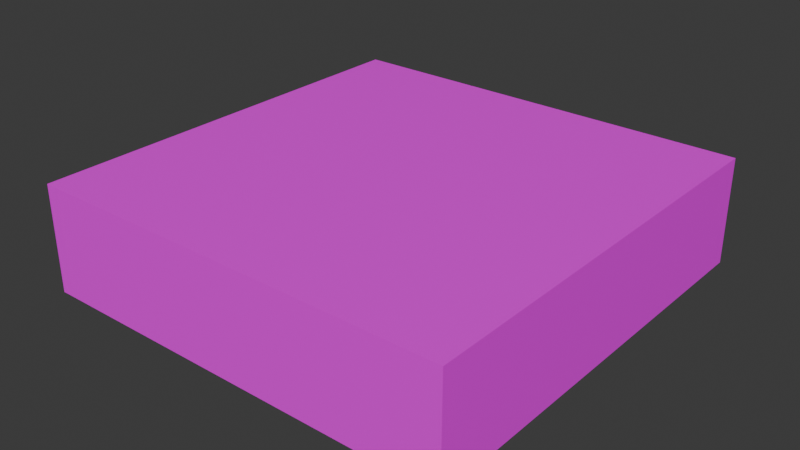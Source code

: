 # Source: BLOCK_Plate_1x1.blend  (saved by Blender 5.0.119; exported with 4.5.12 LTS)
import bpy
from mathutils import Matrix  # noqa: F401  (used for matrix-valued properties, if any)

bpy.ops.wm.read_factory_settings(use_empty=True)
scene = bpy.context.scene
scene.name = 'Scene'

# ---- collections
col_collection = bpy.data.collections.new('Collection'); scene.collection.children.link(col_collection)

# ---- images (referenced by path relative to the original .blend; pixels are not part of the script)
import os
ASSET_DIR = os.environ.get("B2B_ASSET_DIR", "")  # directory of the original .blend (textures are referenced by path, not embedded)
HERE = os.path.dirname(os.path.abspath(__file__))  # packed textures are extracted next to this script under _unpacked/

def load_image(name, relpath, width, height, colorspace="sRGB"):
    """Load a texture the original file referenced (path relative to the .blend, or extracted next to this script)."""
    p = next((c for c in (os.path.join(HERE, relpath), os.path.join(ASSET_DIR, relpath)) if relpath and os.path.exists(c)), "")
    if p:
        img = bpy.data.images.load(p, check_existing=True)
        img.name = name
    else:  # same state as the original file: an image datablock whose file is absent (Cycles renders it pink)
        img = bpy.data.images.new(name, width, height)
        img.source = "FILE"
        img.filepath = "//" + (relpath or name)
    img.colorspace_settings.name = colorspace
    return img
img_base_png = load_image('base.png', 'base.png', 1024, 1024, 'sRGB')

# ---- materials (node trees are filled in below, after node groups)
mat_structure_plate_1x1 = bpy.data.materials.new('STRUCTURE_Plate_1x1')
mat_structure_plate_1x1.alpha_threshold = 0.0
mat_structure_plate_1x1.use_backface_culling_lightprobe_volume = False
mat_structure_plate_1x1.roughness = 0.5
mat_structure_plate_1x1.line_color = (0.0, 0.0, 0.0, 1.0)

# ---- material node trees
mat_structure_plate_1x1.use_nodes = True; mat_structure_plate_1x1.node_tree.nodes.clear()
_N = mat_structure_plate_1x1.node_tree.nodes; _L = mat_structure_plate_1x1.node_tree.links
n0 = _N.new('ShaderNodeOutputMaterial'); n0.name = 'Material Output'; n0.location = (599, 167)
n1 = _N.new('ShaderNodeBsdfPrincipled'); n1.name = 'Principled BSDF'; n1.location = (332, 169)
n2 = _N.new('ShaderNodeTexCoord'); n2.name = 'Texture Coordinate'; n2.location = (-339, 127)
n3 = _N.new('ShaderNodeMapping'); n3.name = 'Mapping'; n3.location = (-141, 171)
n4 = _N.new('ShaderNodeTexImage'); n4.name = 'Image Texture'; n4.location = (49, 159)
n4.image = img_base_png
_L.new(n1.outputs[0], n0.inputs[0])
_L.new(n4.outputs[0], n1.inputs[0])
_L.new(n3.outputs[0], n4.inputs[0])
_L.new(n2.outputs[2], n3.inputs[0])
n0.is_active_output = True

# ---- world
world_world = bpy.data.worlds.new('World'); scene.world = world_world
world_world.use_nodes = True; world_world.node_tree.nodes.clear()
_N = world_world.node_tree.nodes; _L = world_world.node_tree.links
n0 = _N.new('ShaderNodeOutputWorld'); n0.name = 'World Output'; n0.location = (200, 100)
n1 = _N.new('ShaderNodeBackground'); n1.name = 'Background'; n1.location = (-200, 100)
n1.inputs[0].default_value = (0.05088, 0.05088, 0.05088, 1.0)
_L.new(n1.outputs[0], n0.inputs[0])
n0.is_active_output = True
world_world.color = (0.05088, 0.05088, 0.05088)
world_world.sun_shadow_jitter_overblur = 0.0

# ---- meshes
me_structure_plate_1x1 = bpy.data.meshes.new('STRUCTURE_Plate_1x1')
me_structure_plate_1x1.from_pydata([(-0.5, -0.5, -0.25), (-0.5, -0.5, 0.0), (-0.5, 0.5, -0.25), (-0.5, 0.5, 0.0), (0.5, -0.5, -0.25), (0.5, -0.5, 0.0), (0.5, 0.5, -0.25), (0.5, 0.5, 0.0)], [], [(0, 1, 3, 2), (2, 3, 7, 6), (6, 7, 5, 4), (4, 5, 1, 0), (2, 6, 4, 0), (7, 3, 1, 5)])
_uv = me_structure_plate_1x1.uv_layers.new(name='UVMap')
_uv.uv.foreach_set('vector', [0.0, 0.4375, 0.0, 0.5625, 1.0, 0.5625, 1.0, 0.4375, 0.0, 0.4375, 0.0, 0.5625, 1.0, 0.5625, 1.0, 0.4375, 1.0, 0.4375, 1.0, 0.5625, 0.0, 0.5625, 0.0, 0.4375, 1.0, 0.4375, 1.0, 0.5625, 0.0, 0.5625, 0.0, 0.4375, 0.0, 1.0, 1.0, 1.0, 1.0, 0.0, 0.0, 0.0, 1.0, 1.0, 0.0, 1.0, 0.0, 0.0, 1.0, 0.0])
me_structure_plate_1x1.materials.append(mat_structure_plate_1x1)
me_structure_plate_1x1.update()

# ---- objects
ob_structure_plate_1x1_col = bpy.data.objects.new('STRUCTURE_Plate_1x1-col', me_structure_plate_1x1)

# ---- transforms, parenting, visibility, modifiers, constraints
ob_structure_plate_1x1_col.location = (0.0, 0.0, 0.0)

# ---- collection membership
col_collection.objects.link(ob_structure_plate_1x1_col)

# ---- scene / render settings (as saved in the file)
scene.frame_start = 1; scene.frame_end = 250; scene.frame_set(1)
scene.render.engine = 'BLENDER_EEVEE_NEXT'
scene.render.bake_bias = 0.0
scene.render.bake_samples = 0
scene.cycles.sampling_pattern = 'TABULATED_SOBOL'
scene.eevee.use_volume_custom_range = False
bpy.context.view_layer.update()

# ---- added for rendering (the .blend has no active camera and no usable light): camera, sun
cam_auto = bpy.data.cameras.new('AutoCamera')
cam_auto.lens = 50.0
cam_auto.sensor_width = 36.0
cam_auto.clip_end = 1000.0
ob_auto_camera = bpy.data.objects.new('AutoCamera', cam_auto)
scene.collection.objects.link(ob_auto_camera)
ob_auto_camera.location = (1.32875, -1.5945, 0.938002)
ob_auto_camera.rotation_euler = (1.09748, -7.21219e-08, 0.694738)
scene.camera = ob_auto_camera
light_auto_sun = bpy.data.lights.new('AutoSun', 'SUN')
light_auto_sun.energy = 3.0
light_auto_sun.angle = 0.0523599
ob_auto_sun = bpy.data.objects.new('AutoSun', light_auto_sun)
scene.collection.objects.link(ob_auto_sun)
ob_auto_sun.rotation_euler = (0.872665, 0.174533, 0.523599)
bpy.context.view_layer.update()
